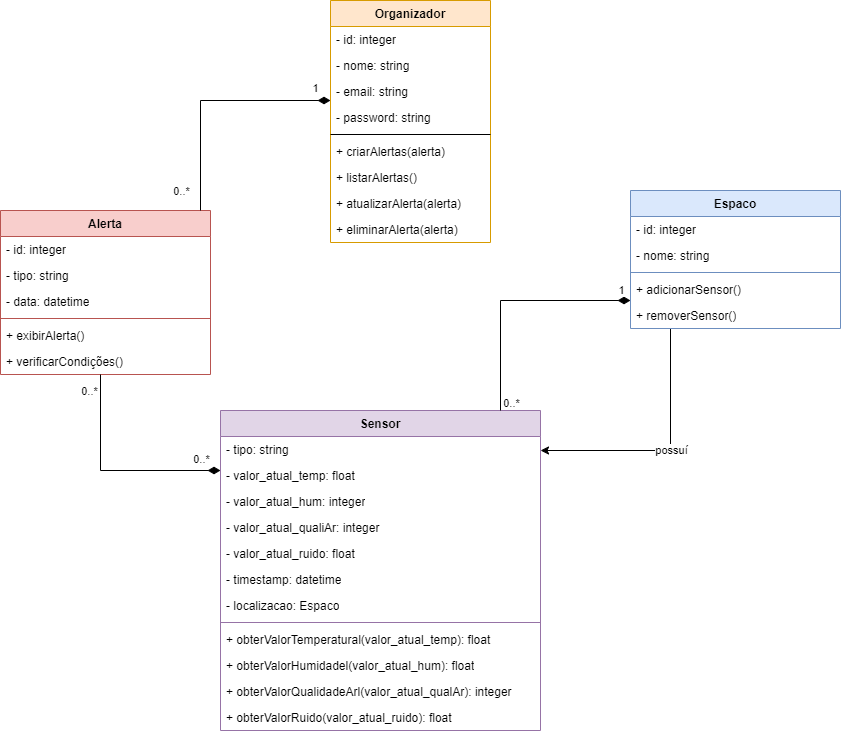

The diagram above was exported from draw.io. Its source (the exported page's mxGraphModel, read from the mxfile embedded in the PNG):
<mxGraphModel dx="2220" dy="804" grid="1" gridSize="10" guides="1" tooltips="1" connect="1" arrows="1" fold="1" page="1" pageScale="1" pageWidth="827" pageHeight="1169" math="0" shadow="0">
  <root>
    <mxCell id="WIyWlLk6GJQsqaUBKTNV-0" />
    <mxCell id="WIyWlLk6GJQsqaUBKTNV-1" parent="WIyWlLk6GJQsqaUBKTNV-0" />
    <mxCell id="zkfFHV4jXpPFQw0GAbJ--6" value="Organizador" style="swimlane;fontStyle=1;align=center;verticalAlign=top;childLayout=stackLayout;horizontal=1;startSize=26;horizontalStack=0;resizeParent=1;resizeLast=0;collapsible=1;marginBottom=0;rounded=0;shadow=0;strokeWidth=1;fillColor=#ffe6cc;strokeColor=#d79b00;" parent="WIyWlLk6GJQsqaUBKTNV-1" vertex="1">
      <mxGeometry x="320" y="180" width="160" height="242" as="geometry">
        <mxRectangle x="110" y="120" width="160" height="26" as="alternateBounds" />
      </mxGeometry>
    </mxCell>
    <mxCell id="6ErycfvySfwWhuiiBq81-68" value="- id: integer" style="text;strokeColor=none;fillColor=none;align=left;verticalAlign=top;spacingLeft=4;spacingRight=4;overflow=hidden;rotatable=0;points=[[0,0.5],[1,0.5]];portConstraint=eastwest;whiteSpace=wrap;html=1;" parent="zkfFHV4jXpPFQw0GAbJ--6" vertex="1">
      <mxGeometry y="26" width="160" height="26" as="geometry" />
    </mxCell>
    <mxCell id="6ErycfvySfwWhuiiBq81-69" value="- nome: string" style="text;strokeColor=none;fillColor=none;align=left;verticalAlign=top;spacingLeft=4;spacingRight=4;overflow=hidden;rotatable=0;points=[[0,0.5],[1,0.5]];portConstraint=eastwest;whiteSpace=wrap;html=1;" parent="zkfFHV4jXpPFQw0GAbJ--6" vertex="1">
      <mxGeometry y="52" width="160" height="26" as="geometry" />
    </mxCell>
    <mxCell id="6ErycfvySfwWhuiiBq81-8" value="- email: string" style="text;align=left;verticalAlign=top;spacingLeft=4;spacingRight=4;overflow=hidden;rotatable=0;points=[[0,0.5],[1,0.5]];portConstraint=eastwest;" parent="zkfFHV4jXpPFQw0GAbJ--6" vertex="1">
      <mxGeometry y="78" width="160" height="26" as="geometry" />
    </mxCell>
    <mxCell id="6ErycfvySfwWhuiiBq81-9" value="- password: string" style="text;align=left;verticalAlign=top;spacingLeft=4;spacingRight=4;overflow=hidden;rotatable=0;points=[[0,0.5],[1,0.5]];portConstraint=eastwest;" parent="zkfFHV4jXpPFQw0GAbJ--6" vertex="1">
      <mxGeometry y="104" width="160" height="26" as="geometry" />
    </mxCell>
    <mxCell id="zkfFHV4jXpPFQw0GAbJ--9" value="" style="line;html=1;strokeWidth=1;align=left;verticalAlign=middle;spacingTop=-1;spacingLeft=3;spacingRight=3;rotatable=0;labelPosition=right;points=[];portConstraint=eastwest;" parent="zkfFHV4jXpPFQw0GAbJ--6" vertex="1">
      <mxGeometry y="130" width="160" height="8" as="geometry" />
    </mxCell>
    <mxCell id="6ErycfvySfwWhuiiBq81-10" value="+ criarAlertas(alerta)" style="text;align=left;verticalAlign=top;spacingLeft=4;spacingRight=4;overflow=hidden;rotatable=0;points=[[0,0.5],[1,0.5]];portConstraint=eastwest;html=1;whiteSpace=wrap;" parent="zkfFHV4jXpPFQw0GAbJ--6" vertex="1">
      <mxGeometry y="138" width="160" height="26" as="geometry" />
    </mxCell>
    <mxCell id="6ErycfvySfwWhuiiBq81-11" value="+ listarAlertas()" style="text;align=left;verticalAlign=top;spacingLeft=4;spacingRight=4;overflow=hidden;rotatable=0;points=[[0,0.5],[1,0.5]];portConstraint=eastwest;whiteSpace=wrap;html=1;" parent="zkfFHV4jXpPFQw0GAbJ--6" vertex="1">
      <mxGeometry y="164" width="160" height="26" as="geometry" />
    </mxCell>
    <mxCell id="6ErycfvySfwWhuiiBq81-12" value="+ atualizarAlerta(alerta)" style="text;align=left;verticalAlign=top;spacingLeft=4;spacingRight=4;overflow=hidden;rotatable=0;points=[[0,0.5],[1,0.5]];portConstraint=eastwest;whiteSpace=wrap;html=1;" parent="zkfFHV4jXpPFQw0GAbJ--6" vertex="1">
      <mxGeometry y="190" width="160" height="26" as="geometry" />
    </mxCell>
    <mxCell id="6ErycfvySfwWhuiiBq81-13" value="+ eliminarAlerta(alerta)" style="text;align=left;verticalAlign=top;spacingLeft=4;spacingRight=4;overflow=hidden;rotatable=0;points=[[0,0.5],[1,0.5]];portConstraint=eastwest;whiteSpace=wrap;html=1;" parent="zkfFHV4jXpPFQw0GAbJ--6" vertex="1">
      <mxGeometry y="216" width="160" height="26" as="geometry" />
    </mxCell>
    <mxCell id="dEkIJU8FVrGNZWYV1uZQ-23" style="edgeStyle=orthogonalEdgeStyle;rounded=0;orthogonalLoop=1;jettySize=auto;html=1;" parent="WIyWlLk6GJQsqaUBKTNV-1" source="dEkIJU8FVrGNZWYV1uZQ-8" target="6ErycfvySfwWhuiiBq81-63" edge="1">
      <mxGeometry relative="1" as="geometry">
        <Array as="points">
          <mxPoint x="660" y="630" />
        </Array>
      </mxGeometry>
    </mxCell>
    <mxCell id="dEkIJU8FVrGNZWYV1uZQ-24" value="possuí" style="edgeLabel;html=1;align=center;verticalAlign=middle;resizable=0;points=[];" parent="dEkIJU8FVrGNZWYV1uZQ-23" vertex="1" connectable="0">
      <mxGeometry x="0.0999" y="-3" relative="1" as="geometry">
        <mxPoint x="17" y="2" as="offset" />
      </mxGeometry>
    </mxCell>
    <mxCell id="6ErycfvySfwWhuiiBq81-63" value="Sensor" style="swimlane;fontStyle=1;align=center;verticalAlign=top;childLayout=stackLayout;horizontal=1;startSize=26;horizontalStack=0;resizeParent=1;resizeParentMax=0;resizeLast=0;collapsible=1;marginBottom=0;whiteSpace=wrap;html=1;fillColor=#e1d5e7;strokeColor=#9673a6;" parent="WIyWlLk6GJQsqaUBKTNV-1" vertex="1">
      <mxGeometry x="210" y="590" width="320" height="320" as="geometry" />
    </mxCell>
    <mxCell id="dEkIJU8FVrGNZWYV1uZQ-30" value="- tipo: string" style="text;strokeColor=none;fillColor=none;align=left;verticalAlign=top;spacingLeft=4;spacingRight=4;overflow=hidden;rotatable=0;points=[[0,0.5],[1,0.5]];portConstraint=eastwest;whiteSpace=wrap;html=1;" parent="6ErycfvySfwWhuiiBq81-63" vertex="1">
      <mxGeometry y="26" width="320" height="26" as="geometry" />
    </mxCell>
    <mxCell id="6ErycfvySfwWhuiiBq81-124" value="- valor_atual_temp: float" style="text;strokeColor=none;fillColor=none;align=left;verticalAlign=top;spacingLeft=4;spacingRight=4;overflow=hidden;rotatable=0;points=[[0,0.5],[1,0.5]];portConstraint=eastwest;whiteSpace=wrap;html=1;" parent="6ErycfvySfwWhuiiBq81-63" vertex="1">
      <mxGeometry y="52" width="320" height="26" as="geometry" />
    </mxCell>
    <mxCell id="dEkIJU8FVrGNZWYV1uZQ-17" value="- valor_atual_hum: integer" style="text;strokeColor=none;fillColor=none;align=left;verticalAlign=top;spacingLeft=4;spacingRight=4;overflow=hidden;rotatable=0;points=[[0,0.5],[1,0.5]];portConstraint=eastwest;whiteSpace=wrap;html=1;" parent="6ErycfvySfwWhuiiBq81-63" vertex="1">
      <mxGeometry y="78" width="320" height="26" as="geometry" />
    </mxCell>
    <mxCell id="dEkIJU8FVrGNZWYV1uZQ-16" value="- valor_atual_qualiAr: integer&amp;nbsp;" style="text;strokeColor=none;fillColor=none;align=left;verticalAlign=top;spacingLeft=4;spacingRight=4;overflow=hidden;rotatable=0;points=[[0,0.5],[1,0.5]];portConstraint=eastwest;whiteSpace=wrap;html=1;" parent="6ErycfvySfwWhuiiBq81-63" vertex="1">
      <mxGeometry y="104" width="320" height="26" as="geometry" />
    </mxCell>
    <mxCell id="dEkIJU8FVrGNZWYV1uZQ-20" value="- valor_atual_ruido: float&amp;nbsp;" style="text;strokeColor=none;fillColor=none;align=left;verticalAlign=top;spacingLeft=4;spacingRight=4;overflow=hidden;rotatable=0;points=[[0,0.5],[1,0.5]];portConstraint=eastwest;whiteSpace=wrap;html=1;" parent="6ErycfvySfwWhuiiBq81-63" vertex="1">
      <mxGeometry y="130" width="320" height="26" as="geometry" />
    </mxCell>
    <mxCell id="dEkIJU8FVrGNZWYV1uZQ-7" value="- timestamp: datetime" style="text;strokeColor=none;fillColor=none;align=left;verticalAlign=top;spacingLeft=4;spacingRight=4;overflow=hidden;rotatable=0;points=[[0,0.5],[1,0.5]];portConstraint=eastwest;whiteSpace=wrap;html=1;" parent="6ErycfvySfwWhuiiBq81-63" vertex="1">
      <mxGeometry y="156" width="320" height="26" as="geometry" />
    </mxCell>
    <mxCell id="dEkIJU8FVrGNZWYV1uZQ-19" value="- localizacao: Espaco" style="text;strokeColor=none;fillColor=none;align=left;verticalAlign=top;spacingLeft=4;spacingRight=4;overflow=hidden;rotatable=0;points=[[0,0.5],[1,0.5]];portConstraint=eastwest;whiteSpace=wrap;html=1;" parent="6ErycfvySfwWhuiiBq81-63" vertex="1">
      <mxGeometry y="182" width="320" height="26" as="geometry" />
    </mxCell>
    <mxCell id="6ErycfvySfwWhuiiBq81-65" value="" style="line;strokeWidth=1;fillColor=none;align=left;verticalAlign=middle;spacingTop=-1;spacingLeft=3;spacingRight=3;rotatable=0;labelPosition=right;points=[];portConstraint=eastwest;strokeColor=inherit;" parent="6ErycfvySfwWhuiiBq81-63" vertex="1">
      <mxGeometry y="208" width="320" height="8" as="geometry" />
    </mxCell>
    <mxCell id="6ErycfvySfwWhuiiBq81-123" value="+ obterValorTemperatural(valor_atual_temp): float&amp;nbsp;" style="text;strokeColor=none;fillColor=none;align=left;verticalAlign=top;spacingLeft=4;spacingRight=4;overflow=hidden;rotatable=0;points=[[0,0.5],[1,0.5]];portConstraint=eastwest;whiteSpace=wrap;html=1;" parent="6ErycfvySfwWhuiiBq81-63" vertex="1">
      <mxGeometry y="216" width="320" height="26" as="geometry" />
    </mxCell>
    <mxCell id="dEkIJU8FVrGNZWYV1uZQ-4" value="+ obterValorHumidadel(valor_atual_hum): float" style="text;strokeColor=none;fillColor=none;align=left;verticalAlign=top;spacingLeft=4;spacingRight=4;overflow=hidden;rotatable=0;points=[[0,0.5],[1,0.5]];portConstraint=eastwest;whiteSpace=wrap;html=1;" parent="6ErycfvySfwWhuiiBq81-63" vertex="1">
      <mxGeometry y="242" width="320" height="26" as="geometry" />
    </mxCell>
    <mxCell id="dEkIJU8FVrGNZWYV1uZQ-5" value="+ obterValorQualidadeArl(valor_atual_qualAr): integer" style="text;strokeColor=none;fillColor=none;align=left;verticalAlign=top;spacingLeft=4;spacingRight=4;overflow=hidden;rotatable=0;points=[[0,0.5],[1,0.5]];portConstraint=eastwest;whiteSpace=wrap;html=1;" parent="6ErycfvySfwWhuiiBq81-63" vertex="1">
      <mxGeometry y="268" width="320" height="26" as="geometry" />
    </mxCell>
    <mxCell id="dEkIJU8FVrGNZWYV1uZQ-6" value="+ obterValorRuido(valor_atual_ruido): float&amp;nbsp;" style="text;strokeColor=none;fillColor=none;align=left;verticalAlign=top;spacingLeft=4;spacingRight=4;overflow=hidden;rotatable=0;points=[[0,0.5],[1,0.5]];portConstraint=eastwest;whiteSpace=wrap;html=1;" parent="6ErycfvySfwWhuiiBq81-63" vertex="1">
      <mxGeometry y="294" width="320" height="26" as="geometry" />
    </mxCell>
    <mxCell id="6ErycfvySfwWhuiiBq81-141" value="Alerta" style="swimlane;fontStyle=1;align=center;verticalAlign=top;childLayout=stackLayout;horizontal=1;startSize=26;horizontalStack=0;resizeParent=1;resizeParentMax=0;resizeLast=0;collapsible=1;marginBottom=0;whiteSpace=wrap;html=1;fillColor=#f8cecc;strokeColor=#b85450;" parent="WIyWlLk6GJQsqaUBKTNV-1" vertex="1">
      <mxGeometry x="-10" y="390" width="210" height="164" as="geometry" />
    </mxCell>
    <mxCell id="6ErycfvySfwWhuiiBq81-142" value="- id: integer" style="text;strokeColor=none;fillColor=none;align=left;verticalAlign=top;spacingLeft=4;spacingRight=4;overflow=hidden;rotatable=0;points=[[0,0.5],[1,0.5]];portConstraint=eastwest;whiteSpace=wrap;html=1;" parent="6ErycfvySfwWhuiiBq81-141" vertex="1">
      <mxGeometry y="26" width="210" height="26" as="geometry" />
    </mxCell>
    <mxCell id="6ErycfvySfwWhuiiBq81-143" value="- tipo: string" style="text;strokeColor=none;fillColor=none;align=left;verticalAlign=top;spacingLeft=4;spacingRight=4;overflow=hidden;rotatable=0;points=[[0,0.5],[1,0.5]];portConstraint=eastwest;whiteSpace=wrap;html=1;" parent="6ErycfvySfwWhuiiBq81-141" vertex="1">
      <mxGeometry y="52" width="210" height="26" as="geometry" />
    </mxCell>
    <mxCell id="6ErycfvySfwWhuiiBq81-144" value="- data: datetime" style="text;strokeColor=none;fillColor=none;align=left;verticalAlign=top;spacingLeft=4;spacingRight=4;overflow=hidden;rotatable=0;points=[[0,0.5],[1,0.5]];portConstraint=eastwest;whiteSpace=wrap;html=1;" parent="6ErycfvySfwWhuiiBq81-141" vertex="1">
      <mxGeometry y="78" width="210" height="26" as="geometry" />
    </mxCell>
    <mxCell id="6ErycfvySfwWhuiiBq81-145" value="" style="line;strokeWidth=1;fillColor=none;align=left;verticalAlign=middle;spacingTop=-1;spacingLeft=3;spacingRight=3;rotatable=0;labelPosition=right;points=[];portConstraint=eastwest;strokeColor=inherit;" parent="6ErycfvySfwWhuiiBq81-141" vertex="1">
      <mxGeometry y="104" width="210" height="8" as="geometry" />
    </mxCell>
    <mxCell id="6ErycfvySfwWhuiiBq81-146" value="+ exibirAlerta()&amp;nbsp;" style="text;strokeColor=none;fillColor=none;align=left;verticalAlign=top;spacingLeft=4;spacingRight=4;overflow=hidden;rotatable=0;points=[[0,0.5],[1,0.5]];portConstraint=eastwest;whiteSpace=wrap;html=1;" parent="6ErycfvySfwWhuiiBq81-141" vertex="1">
      <mxGeometry y="112" width="210" height="26" as="geometry" />
    </mxCell>
    <mxCell id="6ErycfvySfwWhuiiBq81-147" value="+ verificarCondições()" style="text;strokeColor=none;fillColor=none;align=left;verticalAlign=top;spacingLeft=4;spacingRight=4;overflow=hidden;rotatable=0;points=[[0,0.5],[1,0.5]];portConstraint=eastwest;whiteSpace=wrap;html=1;" parent="6ErycfvySfwWhuiiBq81-141" vertex="1">
      <mxGeometry y="138" width="210" height="26" as="geometry" />
    </mxCell>
    <mxCell id="6ErycfvySfwWhuiiBq81-148" value="" style="html=1;startArrow=diamondThin;startFill=1;edgeStyle=elbowEdgeStyle;elbow=vertical;startSize=10;endArrow=none;endFill=0;rounded=0;" parent="WIyWlLk6GJQsqaUBKTNV-1" source="zkfFHV4jXpPFQw0GAbJ--6" target="6ErycfvySfwWhuiiBq81-141" edge="1">
      <mxGeometry width="160" relative="1" as="geometry">
        <mxPoint x="60" y="360" as="sourcePoint" />
        <mxPoint x="230" y="381" as="targetPoint" />
        <Array as="points">
          <mxPoint x="190" y="280" />
        </Array>
      </mxGeometry>
    </mxCell>
    <mxCell id="6ErycfvySfwWhuiiBq81-149" value="1" style="edgeLabel;html=1;align=center;verticalAlign=middle;resizable=0;points=[];" parent="6ErycfvySfwWhuiiBq81-148" vertex="1" connectable="0">
      <mxGeometry x="-0.6148" y="1" relative="1" as="geometry">
        <mxPoint x="30" y="-14" as="offset" />
      </mxGeometry>
    </mxCell>
    <mxCell id="6ErycfvySfwWhuiiBq81-150" value="0..*" style="edgeLabel;html=1;align=center;verticalAlign=middle;resizable=0;points=[];" parent="6ErycfvySfwWhuiiBq81-148" vertex="1" connectable="0">
      <mxGeometry x="0.7185" y="1" relative="1" as="geometry">
        <mxPoint x="-21" y="14" as="offset" />
      </mxGeometry>
    </mxCell>
    <mxCell id="6ErycfvySfwWhuiiBq81-152" value="" style="html=1;startArrow=diamondThin;startFill=1;edgeStyle=elbowEdgeStyle;elbow=vertical;startSize=10;endArrow=none;endFill=0;rounded=0;" parent="WIyWlLk6GJQsqaUBKTNV-1" source="6ErycfvySfwWhuiiBq81-63" target="6ErycfvySfwWhuiiBq81-141" edge="1">
      <mxGeometry width="160" relative="1" as="geometry">
        <mxPoint x="70" y="370" as="sourcePoint" />
        <mxPoint x="-105" y="570" as="targetPoint" />
        <Array as="points">
          <mxPoint x="90" y="650" />
        </Array>
      </mxGeometry>
    </mxCell>
    <mxCell id="6ErycfvySfwWhuiiBq81-153" value="0..*" style="edgeLabel;html=1;align=center;verticalAlign=middle;resizable=0;points=[];" parent="6ErycfvySfwWhuiiBq81-152" vertex="1" connectable="0">
      <mxGeometry x="-0.6148" y="1" relative="1" as="geometry">
        <mxPoint x="-90" y="-81" as="offset" />
      </mxGeometry>
    </mxCell>
    <mxCell id="6ErycfvySfwWhuiiBq81-154" value="0..*" style="edgeLabel;html=1;align=center;verticalAlign=middle;resizable=0;points=[];" parent="6ErycfvySfwWhuiiBq81-152" vertex="1" connectable="0">
      <mxGeometry x="0.7185" y="1" relative="1" as="geometry">
        <mxPoint x="101" y="54" as="offset" />
      </mxGeometry>
    </mxCell>
    <mxCell id="dEkIJU8FVrGNZWYV1uZQ-8" value="Espaco" style="swimlane;fontStyle=1;align=center;verticalAlign=top;childLayout=stackLayout;horizontal=1;startSize=26;horizontalStack=0;resizeParent=1;resizeParentMax=0;resizeLast=0;collapsible=1;marginBottom=0;whiteSpace=wrap;html=1;fillColor=#dae8fc;strokeColor=#6c8ebf;" parent="WIyWlLk6GJQsqaUBKTNV-1" vertex="1">
      <mxGeometry x="620" y="370" width="210" height="138" as="geometry" />
    </mxCell>
    <mxCell id="dEkIJU8FVrGNZWYV1uZQ-9" value="- id: integer" style="text;strokeColor=none;fillColor=none;align=left;verticalAlign=top;spacingLeft=4;spacingRight=4;overflow=hidden;rotatable=0;points=[[0,0.5],[1,0.5]];portConstraint=eastwest;whiteSpace=wrap;html=1;" parent="dEkIJU8FVrGNZWYV1uZQ-8" vertex="1">
      <mxGeometry y="26" width="210" height="26" as="geometry" />
    </mxCell>
    <mxCell id="dEkIJU8FVrGNZWYV1uZQ-11" value="- nome: string" style="text;strokeColor=none;fillColor=none;align=left;verticalAlign=top;spacingLeft=4;spacingRight=4;overflow=hidden;rotatable=0;points=[[0,0.5],[1,0.5]];portConstraint=eastwest;whiteSpace=wrap;html=1;" parent="dEkIJU8FVrGNZWYV1uZQ-8" vertex="1">
      <mxGeometry y="52" width="210" height="26" as="geometry" />
    </mxCell>
    <mxCell id="dEkIJU8FVrGNZWYV1uZQ-12" value="" style="line;strokeWidth=1;fillColor=none;align=left;verticalAlign=middle;spacingTop=-1;spacingLeft=3;spacingRight=3;rotatable=0;labelPosition=right;points=[];portConstraint=eastwest;strokeColor=inherit;" parent="dEkIJU8FVrGNZWYV1uZQ-8" vertex="1">
      <mxGeometry y="78" width="210" height="8" as="geometry" />
    </mxCell>
    <mxCell id="dEkIJU8FVrGNZWYV1uZQ-13" value="+ adicionarSensor()&amp;nbsp;" style="text;strokeColor=none;fillColor=none;align=left;verticalAlign=top;spacingLeft=4;spacingRight=4;overflow=hidden;rotatable=0;points=[[0,0.5],[1,0.5]];portConstraint=eastwest;whiteSpace=wrap;html=1;" parent="dEkIJU8FVrGNZWYV1uZQ-8" vertex="1">
      <mxGeometry y="86" width="210" height="26" as="geometry" />
    </mxCell>
    <mxCell id="dEkIJU8FVrGNZWYV1uZQ-14" value="+ removerSensor()" style="text;strokeColor=none;fillColor=none;align=left;verticalAlign=top;spacingLeft=4;spacingRight=4;overflow=hidden;rotatable=0;points=[[0,0.5],[1,0.5]];portConstraint=eastwest;whiteSpace=wrap;html=1;" parent="dEkIJU8FVrGNZWYV1uZQ-8" vertex="1">
      <mxGeometry y="112" width="210" height="26" as="geometry" />
    </mxCell>
    <mxCell id="dEkIJU8FVrGNZWYV1uZQ-29" value="" style="html=1;startArrow=diamondThin;startFill=1;edgeStyle=elbowEdgeStyle;elbow=vertical;startSize=10;endArrow=none;endFill=0;rounded=0;" parent="WIyWlLk6GJQsqaUBKTNV-1" source="dEkIJU8FVrGNZWYV1uZQ-8" target="6ErycfvySfwWhuiiBq81-63" edge="1">
      <mxGeometry width="160" relative="1" as="geometry">
        <mxPoint x="420" y="610" as="sourcePoint" />
        <mxPoint x="580" y="610" as="targetPoint" />
        <Array as="points">
          <mxPoint x="490" y="480" />
        </Array>
      </mxGeometry>
    </mxCell>
    <mxCell id="dEkIJU8FVrGNZWYV1uZQ-31" value="1" style="edgeLabel;html=1;align=center;verticalAlign=middle;resizable=0;points=[];" parent="dEkIJU8FVrGNZWYV1uZQ-29" vertex="1" connectable="0">
      <mxGeometry x="-0.6675" y="-4" relative="1" as="geometry">
        <mxPoint x="30" y="-7" as="offset" />
      </mxGeometry>
    </mxCell>
    <mxCell id="dEkIJU8FVrGNZWYV1uZQ-33" value="0..*" style="edgeLabel;html=1;align=center;verticalAlign=middle;resizable=0;points=[];" parent="dEkIJU8FVrGNZWYV1uZQ-29" vertex="1" connectable="0">
      <mxGeometry x="0.8444" y="-5" relative="1" as="geometry">
        <mxPoint x="15" y="11" as="offset" />
      </mxGeometry>
    </mxCell>
  </root>
</mxGraphModel>